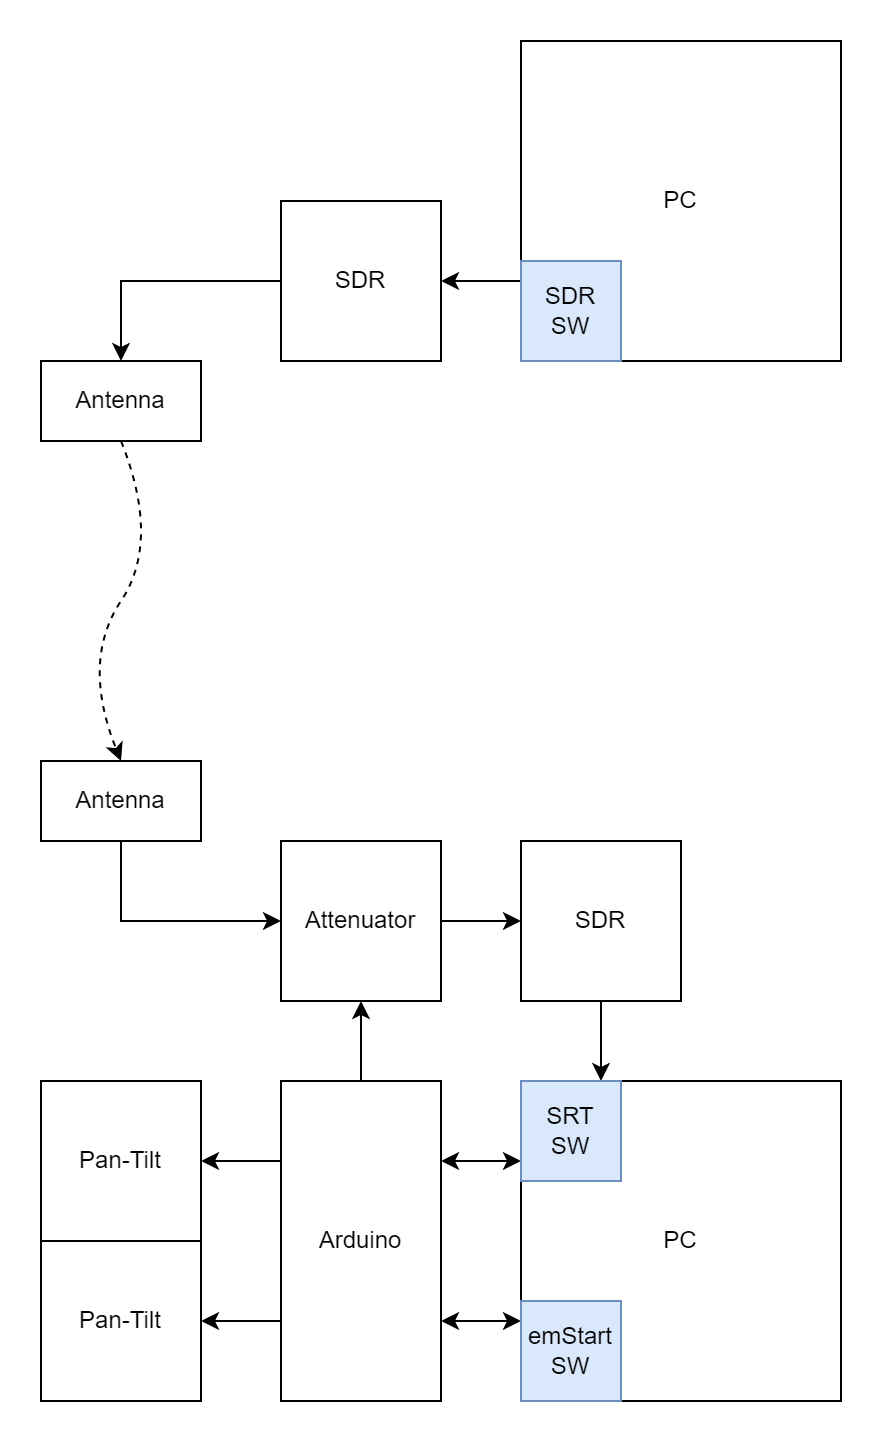

The diagram above was exported from draw.io. Its source (the exported page's mxGraphModel, read from the mxfile embedded in the PNG):
<mxGraphModel dx="1102" dy="857" grid="0" gridSize="10" guides="1" tooltips="1" connect="1" arrows="1" fold="1" page="1" pageScale="1" pageWidth="850" pageHeight="1100" background="none" math="0" shadow="0">
  <root>
    <mxCell id="0" />
    <mxCell id="1" parent="0" />
    <mxCell id="-NG7oaSnx8UyZxKbEETu-21" style="edgeStyle=orthogonalEdgeStyle;rounded=0;orthogonalLoop=1;jettySize=auto;html=1;exitX=0.5;exitY=0;exitDx=0;exitDy=0;entryX=0.5;entryY=1;entryDx=0;entryDy=0;fontStyle=0" parent="1" source="-NG7oaSnx8UyZxKbEETu-26" target="-NG7oaSnx8UyZxKbEETu-12" edge="1">
      <mxGeometry relative="1" as="geometry" />
    </mxCell>
    <mxCell id="-NG7oaSnx8UyZxKbEETu-27" style="edgeStyle=orthogonalEdgeStyle;rounded=0;orthogonalLoop=1;jettySize=auto;html=1;exitX=0;exitY=0.25;exitDx=0;exitDy=0;entryX=1;entryY=0.5;entryDx=0;entryDy=0;strokeWidth=1;startArrow=classic;startFill=1;" parent="1" source="-NG7oaSnx8UyZxKbEETu-1" edge="1">
      <mxGeometry relative="1" as="geometry">
        <mxPoint x="240" y="600" as="targetPoint" />
      </mxGeometry>
    </mxCell>
    <mxCell id="VrtSKCmEu0XEuhA5UF7f-2" style="edgeStyle=orthogonalEdgeStyle;rounded=0;orthogonalLoop=1;jettySize=auto;html=1;exitX=0;exitY=0.75;exitDx=0;exitDy=0;entryX=1;entryY=0.75;entryDx=0;entryDy=0;startArrow=classic;startFill=1;" parent="1" source="-NG7oaSnx8UyZxKbEETu-1" target="-NG7oaSnx8UyZxKbEETu-26" edge="1">
      <mxGeometry relative="1" as="geometry" />
    </mxCell>
    <mxCell id="-NG7oaSnx8UyZxKbEETu-1" value="PC" style="rounded=0;whiteSpace=wrap;html=1;fontStyle=0" parent="1" vertex="1">
      <mxGeometry x="280" y="560" width="160" height="160" as="geometry" />
    </mxCell>
    <mxCell id="-NG7oaSnx8UyZxKbEETu-2" value="Pan-Tilt" style="rounded=0;whiteSpace=wrap;html=1;fontStyle=0" parent="1" vertex="1">
      <mxGeometry x="40" y="560" width="80" height="80" as="geometry" />
    </mxCell>
    <mxCell id="-NG7oaSnx8UyZxKbEETu-3" value="Pan-Tilt" style="rounded=0;whiteSpace=wrap;html=1;fontStyle=0" parent="1" vertex="1">
      <mxGeometry x="40" y="640" width="80" height="80" as="geometry" />
    </mxCell>
    <mxCell id="-NG7oaSnx8UyZxKbEETu-18" style="rounded=0;orthogonalLoop=1;jettySize=auto;html=1;exitX=0.5;exitY=1;exitDx=0;exitDy=0;entryX=0;entryY=0.5;entryDx=0;entryDy=0;fontStyle=0;edgeStyle=orthogonalEdgeStyle;" parent="1" source="-NG7oaSnx8UyZxKbEETu-4" target="-NG7oaSnx8UyZxKbEETu-12" edge="1">
      <mxGeometry relative="1" as="geometry">
        <Array as="points">
          <mxPoint x="80" y="480" />
        </Array>
      </mxGeometry>
    </mxCell>
    <mxCell id="-NG7oaSnx8UyZxKbEETu-4" value="Antenna" style="rounded=0;whiteSpace=wrap;html=1;fontStyle=0" parent="1" vertex="1">
      <mxGeometry x="40" y="400" width="80" height="40" as="geometry" />
    </mxCell>
    <mxCell id="-NG7oaSnx8UyZxKbEETu-5" value="Antenna" style="rounded=0;whiteSpace=wrap;html=1;fontStyle=0" parent="1" vertex="1">
      <mxGeometry x="40" y="200" width="80" height="40" as="geometry" />
    </mxCell>
    <mxCell id="-NG7oaSnx8UyZxKbEETu-16" style="edgeStyle=orthogonalEdgeStyle;rounded=0;orthogonalLoop=1;jettySize=auto;html=1;exitX=0;exitY=0.75;exitDx=0;exitDy=0;entryX=1;entryY=0.5;entryDx=0;entryDy=0;fontStyle=0" parent="1" source="-NG7oaSnx8UyZxKbEETu-6" target="-NG7oaSnx8UyZxKbEETu-9" edge="1">
      <mxGeometry relative="1" as="geometry" />
    </mxCell>
    <mxCell id="-NG7oaSnx8UyZxKbEETu-6" value="PC" style="rounded=0;whiteSpace=wrap;html=1;fontStyle=0" parent="1" vertex="1">
      <mxGeometry x="280" y="40" width="160" height="160" as="geometry" />
    </mxCell>
    <mxCell id="-NG7oaSnx8UyZxKbEETu-10" style="edgeStyle=orthogonalEdgeStyle;rounded=0;orthogonalLoop=1;jettySize=auto;html=1;exitX=0;exitY=0.5;exitDx=0;exitDy=0;entryX=0.5;entryY=0;entryDx=0;entryDy=0;fontStyle=0" parent="1" source="-NG7oaSnx8UyZxKbEETu-9" target="-NG7oaSnx8UyZxKbEETu-5" edge="1">
      <mxGeometry relative="1" as="geometry" />
    </mxCell>
    <mxCell id="-NG7oaSnx8UyZxKbEETu-9" value="SDR" style="rounded=0;whiteSpace=wrap;html=1;fontStyle=0" parent="1" vertex="1">
      <mxGeometry x="160" y="120" width="80" height="80" as="geometry" />
    </mxCell>
    <mxCell id="-NG7oaSnx8UyZxKbEETu-32" style="edgeStyle=orthogonalEdgeStyle;rounded=0;orthogonalLoop=1;jettySize=auto;html=1;exitX=1;exitY=0.5;exitDx=0;exitDy=0;entryX=0;entryY=0.5;entryDx=0;entryDy=0;startArrow=none;startFill=0;strokeWidth=1;" parent="1" source="-NG7oaSnx8UyZxKbEETu-12" target="-NG7oaSnx8UyZxKbEETu-17" edge="1">
      <mxGeometry relative="1" as="geometry" />
    </mxCell>
    <mxCell id="-NG7oaSnx8UyZxKbEETu-12" value="Attenuator" style="rounded=0;whiteSpace=wrap;html=1;fontStyle=0" parent="1" vertex="1">
      <mxGeometry x="160" y="440" width="80" height="80" as="geometry" />
    </mxCell>
    <mxCell id="-NG7oaSnx8UyZxKbEETu-31" style="edgeStyle=orthogonalEdgeStyle;rounded=0;orthogonalLoop=1;jettySize=auto;html=1;exitX=0.5;exitY=1;exitDx=0;exitDy=0;entryX=0.25;entryY=0;entryDx=0;entryDy=0;startArrow=none;startFill=0;strokeWidth=1;" parent="1" source="-NG7oaSnx8UyZxKbEETu-17" target="-NG7oaSnx8UyZxKbEETu-1" edge="1">
      <mxGeometry relative="1" as="geometry" />
    </mxCell>
    <mxCell id="-NG7oaSnx8UyZxKbEETu-17" value="SDR" style="rounded=0;whiteSpace=wrap;html=1;fontStyle=0" parent="1" vertex="1">
      <mxGeometry x="280" y="440" width="80" height="80" as="geometry" />
    </mxCell>
    <mxCell id="-NG7oaSnx8UyZxKbEETu-28" style="edgeStyle=orthogonalEdgeStyle;rounded=0;orthogonalLoop=1;jettySize=auto;html=1;exitX=0;exitY=0.5;exitDx=0;exitDy=0;entryX=1;entryY=0.5;entryDx=0;entryDy=0;strokeWidth=1;" parent="1" target="-NG7oaSnx8UyZxKbEETu-2" edge="1">
      <mxGeometry relative="1" as="geometry">
        <mxPoint x="160" y="600" as="sourcePoint" />
      </mxGeometry>
    </mxCell>
    <mxCell id="VrtSKCmEu0XEuhA5UF7f-3" style="edgeStyle=orthogonalEdgeStyle;rounded=0;orthogonalLoop=1;jettySize=auto;html=1;exitX=0;exitY=0.75;exitDx=0;exitDy=0;entryX=1;entryY=0.5;entryDx=0;entryDy=0;startArrow=none;startFill=0;" parent="1" source="-NG7oaSnx8UyZxKbEETu-26" target="-NG7oaSnx8UyZxKbEETu-3" edge="1">
      <mxGeometry relative="1" as="geometry" />
    </mxCell>
    <mxCell id="-NG7oaSnx8UyZxKbEETu-26" value="Arduino" style="rounded=0;whiteSpace=wrap;html=1;fontStyle=0" parent="1" vertex="1">
      <mxGeometry x="160" y="560" width="80" height="160" as="geometry" />
    </mxCell>
    <mxCell id="-NG7oaSnx8UyZxKbEETu-34" value="" style="curved=1;endArrow=classic;html=1;rounded=0;strokeWidth=1;exitX=0.5;exitY=1;exitDx=0;exitDy=0;entryX=0.5;entryY=0;entryDx=0;entryDy=0;dashed=1;" parent="1" source="-NG7oaSnx8UyZxKbEETu-5" target="-NG7oaSnx8UyZxKbEETu-4" edge="1">
      <mxGeometry width="50" height="50" relative="1" as="geometry">
        <mxPoint x="90" y="330" as="sourcePoint" />
        <mxPoint x="140" y="280" as="targetPoint" />
        <Array as="points">
          <mxPoint x="100" y="290" />
          <mxPoint x="60" y="350" />
        </Array>
      </mxGeometry>
    </mxCell>
    <mxCell id="VrtSKCmEu0XEuhA5UF7f-4" value="SRT&lt;br&gt;SW" style="rounded=0;whiteSpace=wrap;html=1;fillColor=#dae8fc;strokeColor=#6c8ebf;" parent="1" vertex="1">
      <mxGeometry x="280" y="560" width="50" height="50" as="geometry" />
    </mxCell>
    <mxCell id="VrtSKCmEu0XEuhA5UF7f-5" value="emStart&lt;br&gt;SW" style="rounded=0;whiteSpace=wrap;html=1;fillColor=#dae8fc;strokeColor=#6c8ebf;" parent="1" vertex="1">
      <mxGeometry x="280" y="670" width="50" height="50" as="geometry" />
    </mxCell>
    <mxCell id="VrtSKCmEu0XEuhA5UF7f-6" value="SDR&lt;br&gt;SW" style="rounded=0;whiteSpace=wrap;html=1;fillColor=#dae8fc;strokeColor=#6c8ebf;" parent="1" vertex="1">
      <mxGeometry x="280" y="150" width="50" height="50" as="geometry" />
    </mxCell>
  </root>
</mxGraphModel>